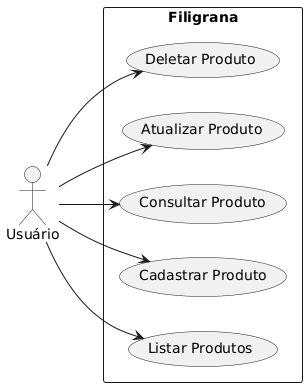

The diagram above was rendered by PlantUML. Its source (embedded in the PNG):
@startuml
left to right direction

actor "Usuário" as User

rectangle "Filigrana" {
  usecase "Listar Produtos" as UC_Listar
  usecase "Cadastrar Produto" as UC_Cadastrar
  usecase "Consultar Produto" as UC_Consultar
  usecase "Atualizar Produto" as UC_Atualizar
  usecase "Deletar Produto" as UC_Deletar
}

User --> UC_Listar
User --> UC_Cadastrar
User --> UC_Consultar
User --> UC_Atualizar
User --> UC_Deletar
@enduml